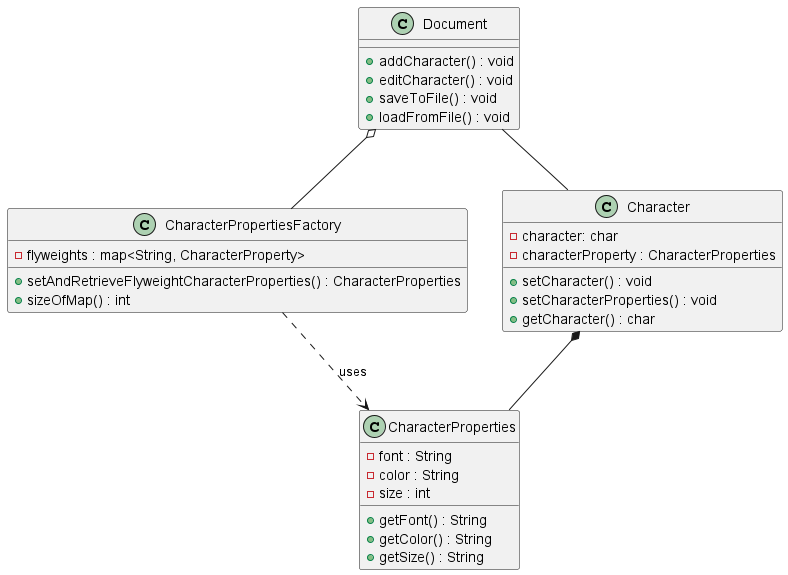

The diagram above was rendered by PlantUML. Its source (embedded in the PNG):
@startuml
'https://plantuml.com/class-diagram



class Document{
    + addCharacter() : void
    + editCharacter() : void
    + saveToFile() : void
    + loadFromFile() : void
}
class CharacterPropertiesFactory{
    - flyweights : map<String, CharacterProperty>
    + setAndRetrieveFlyweightCharacterProperties() : CharacterProperties
    + sizeOfMap() : int
}
class CharacterProperties{
- font : String
- color : String
- size : int
+ getFont() : String
+ getColor() : String
+ getSize() : String
}

class Character{
- character: char
- characterProperty : CharacterProperties

+ setCharacter() : void
+ setCharacterProperties() : void
+ getCharacter() : char
}

Character *-- CharacterProperties
CharacterPropertiesFactory ..> CharacterProperties : uses
Document -- Character
Document o-- CharacterPropertiesFactory
@enduml